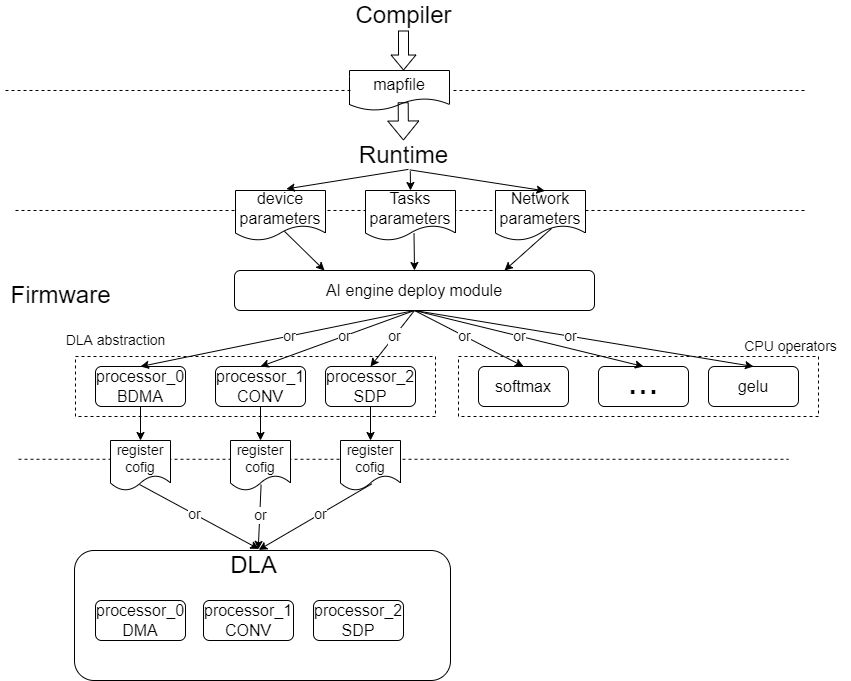

The diagram above was exported from draw.io. Its source (the exported page's mxGraphModel, read from the mxfile embedded in the PNG):
<mxGraphModel dx="2062" dy="1225" grid="1" gridSize="10" guides="1" tooltips="1" connect="1" arrows="1" fold="1" page="1" pageScale="1" pageWidth="2339" pageHeight="3300" math="0" shadow="0">
  <root>
    <mxCell id="0" />
    <mxCell id="1" parent="0" />
    <mxCell id="2" value="" style="rounded=0;whiteSpace=wrap;html=1;fontSize=14;dashed=1;" vertex="1" parent="1">
      <mxGeometry x="470" y="776" width="360" height="60" as="geometry" />
    </mxCell>
    <mxCell id="3" value="" style="endArrow=none;html=1;rounded=0;dashed=1;" edge="1" parent="1">
      <mxGeometry width="50" height="50" relative="1" as="geometry">
        <mxPoint x="413" y="878.7600000000002" as="sourcePoint" />
        <mxPoint x="1183" y="878.7600000000002" as="targetPoint" />
      </mxGeometry>
    </mxCell>
    <mxCell id="4" value="" style="endArrow=none;html=1;rounded=0;dashed=1;" edge="1" parent="1">
      <mxGeometry width="50" height="50" relative="1" as="geometry">
        <mxPoint x="410" y="630" as="sourcePoint" />
        <mxPoint x="1200" y="630" as="targetPoint" />
      </mxGeometry>
    </mxCell>
    <mxCell id="5" value="Runtime" style="text;html=1;align=center;verticalAlign=middle;resizable=0;points=[];autosize=1;strokeColor=none;fillColor=none;fontSize=24;" vertex="1" parent="1">
      <mxGeometry x="748" y="560" width="100" height="30" as="geometry" />
    </mxCell>
    <mxCell id="6" value="" style="endArrow=none;html=1;rounded=0;dashed=1;startArrow=none;" edge="1" parent="1">
      <mxGeometry width="50" height="50" relative="1" as="geometry">
        <mxPoint x="848" y="510" as="sourcePoint" />
        <mxPoint x="1200" y="510" as="targetPoint" />
      </mxGeometry>
    </mxCell>
    <mxCell id="7" value="Compiler" style="text;html=1;align=center;verticalAlign=middle;resizable=0;points=[];autosize=1;strokeColor=none;fillColor=none;fontSize=24;" vertex="1" parent="1">
      <mxGeometry x="743" y="420" width="110" height="30" as="geometry" />
    </mxCell>
    <mxCell id="8" value="" style="shape=flexArrow;endArrow=classic;html=1;rounded=0;fontSize=24;entryX=0.5;entryY=0;entryDx=0;entryDy=0;endWidth=13.809523809523808;endSize=4.652380952380952;width=10;" edge="1" source="7" parent="1">
      <mxGeometry width="50" height="50" relative="1" as="geometry">
        <mxPoint x="773" y="570" as="sourcePoint" />
        <mxPoint x="798" y="490" as="targetPoint" />
      </mxGeometry>
    </mxCell>
    <mxCell id="9" value="mapfile" style="shape=document;whiteSpace=wrap;html=1;boundedLbl=1;fontSize=16;" vertex="1" parent="1">
      <mxGeometry x="744" y="490" width="100" height="40" as="geometry" />
    </mxCell>
    <mxCell id="10" value="" style="endArrow=none;html=1;rounded=0;dashed=1;" edge="1" parent="1">
      <mxGeometry width="50" height="50" relative="1" as="geometry">
        <mxPoint x="400" y="510" as="sourcePoint" />
        <mxPoint x="748" y="510" as="targetPoint" />
      </mxGeometry>
    </mxCell>
    <mxCell id="11" value="device parameters" style="shape=document;whiteSpace=wrap;html=1;boundedLbl=1;fontSize=16;" vertex="1" parent="1">
      <mxGeometry x="630" y="610" width="90" height="50" as="geometry" />
    </mxCell>
    <mxCell id="12" value="Network&lt;br&gt;parameters" style="shape=document;whiteSpace=wrap;html=1;boundedLbl=1;fontSize=16;" vertex="1" parent="1">
      <mxGeometry x="890" y="610" width="90" height="50" as="geometry" />
    </mxCell>
    <mxCell id="13" value="Tasks&lt;br&gt;parameters" style="shape=document;whiteSpace=wrap;html=1;boundedLbl=1;fontSize=16;" vertex="1" parent="1">
      <mxGeometry x="760" y="610" width="90" height="50" as="geometry" />
    </mxCell>
    <mxCell id="14" value="AI engine deploy module" style="rounded=1;whiteSpace=wrap;html=1;fontSize=16;" vertex="1" parent="1">
      <mxGeometry x="629" y="690" width="360" height="40" as="geometry" />
    </mxCell>
    <mxCell id="15" value="processor_0&lt;br&gt;BDMA" style="rounded=1;whiteSpace=wrap;html=1;fontSize=16;" vertex="1" parent="1">
      <mxGeometry x="490" y="786" width="90" height="40" as="geometry" />
    </mxCell>
    <mxCell id="16" value="processor_1&lt;br&gt;CONV" style="rounded=1;whiteSpace=wrap;html=1;fontSize=16;" vertex="1" parent="1">
      <mxGeometry x="610" y="786" width="90" height="40" as="geometry" />
    </mxCell>
    <mxCell id="17" value="processor_2&lt;br&gt;SDP" style="rounded=1;whiteSpace=wrap;html=1;fontSize=16;" vertex="1" parent="1">
      <mxGeometry x="720" y="786" width="90" height="40" as="geometry" />
    </mxCell>
    <mxCell id="18" value="" style="endArrow=classic;html=1;rounded=0;fontSize=16;exitX=0.549;exitY=0.963;exitDx=0;exitDy=0;exitPerimeter=0;entryX=0.565;entryY=-0.031;entryDx=0;entryDy=0;entryPerimeter=0;" edge="1" source="5" target="11" parent="1">
      <mxGeometry width="50" height="50" relative="1" as="geometry">
        <mxPoint x="770" y="670" as="sourcePoint" />
        <mxPoint x="820" y="620" as="targetPoint" />
      </mxGeometry>
    </mxCell>
    <mxCell id="19" value="" style="endArrow=classic;html=1;rounded=0;fontSize=16;exitX=0.568;exitY=1.027;exitDx=0;exitDy=0;exitPerimeter=0;entryX=0.5;entryY=0;entryDx=0;entryDy=0;" edge="1" source="5" target="13" parent="1">
      <mxGeometry width="50" height="50" relative="1" as="geometry">
        <mxPoint x="770" y="670" as="sourcePoint" />
        <mxPoint x="820" y="620" as="targetPoint" />
      </mxGeometry>
    </mxCell>
    <mxCell id="20" value="" style="endArrow=classic;html=1;rounded=0;fontSize=16;exitX=0.563;exitY=0.979;exitDx=0;exitDy=0;exitPerimeter=0;entryX=0.549;entryY=0.007;entryDx=0;entryDy=0;entryPerimeter=0;" edge="1" source="5" target="12" parent="1">
      <mxGeometry width="50" height="50" relative="1" as="geometry">
        <mxPoint x="770" y="670" as="sourcePoint" />
        <mxPoint x="820" y="620" as="targetPoint" />
      </mxGeometry>
    </mxCell>
    <mxCell id="21" value="" style="shape=flexArrow;endArrow=classic;html=1;rounded=0;fontSize=16;exitX=0.537;exitY=0.794;exitDx=0;exitDy=0;exitPerimeter=0;" edge="1" source="9" target="5" parent="1">
      <mxGeometry width="50" height="50" relative="1" as="geometry">
        <mxPoint x="770" y="650" as="sourcePoint" />
        <mxPoint x="801.0234657039712" y="540" as="targetPoint" />
      </mxGeometry>
    </mxCell>
    <mxCell id="22" value="" style="endArrow=classic;html=1;rounded=0;fontSize=16;exitX=0.544;exitY=0.816;exitDx=0;exitDy=0;exitPerimeter=0;entryX=0.25;entryY=0;entryDx=0;entryDy=0;" edge="1" source="11" target="14" parent="1">
      <mxGeometry width="50" height="50" relative="1" as="geometry">
        <mxPoint x="770" y="670" as="sourcePoint" />
        <mxPoint x="820" y="620" as="targetPoint" />
      </mxGeometry>
    </mxCell>
    <mxCell id="23" value="" style="endArrow=classic;html=1;rounded=0;fontSize=16;exitX=0.539;exitY=0.854;exitDx=0;exitDy=0;exitPerimeter=0;entryX=0.5;entryY=0;entryDx=0;entryDy=0;" edge="1" source="13" target="14" parent="1">
      <mxGeometry width="50" height="50" relative="1" as="geometry">
        <mxPoint x="770" y="670" as="sourcePoint" />
        <mxPoint x="820" y="620" as="targetPoint" />
      </mxGeometry>
    </mxCell>
    <mxCell id="24" value="" style="endArrow=classic;html=1;rounded=0;fontSize=16;exitX=0.623;exitY=0.759;exitDx=0;exitDy=0;exitPerimeter=0;entryX=0.75;entryY=0;entryDx=0;entryDy=0;" edge="1" source="12" target="14" parent="1">
      <mxGeometry width="50" height="50" relative="1" as="geometry">
        <mxPoint x="770" y="670" as="sourcePoint" />
        <mxPoint x="820" y="620" as="targetPoint" />
      </mxGeometry>
    </mxCell>
    <mxCell id="25" value="" style="endArrow=classic;html=1;rounded=0;fontSize=14;exitX=0.5;exitY=1;exitDx=0;exitDy=0;entryX=0.5;entryY=0;entryDx=0;entryDy=0;" edge="1" source="14" target="15" parent="1">
      <mxGeometry width="50" height="50" relative="1" as="geometry">
        <mxPoint x="770" y="810" as="sourcePoint" />
        <mxPoint x="820" y="760" as="targetPoint" />
      </mxGeometry>
    </mxCell>
    <mxCell id="26" value="or" style="edgeLabel;html=1;align=center;verticalAlign=middle;resizable=0;points=[];fontSize=14;" vertex="1" connectable="0" parent="25">
      <mxGeometry x="-0.0822" relative="1" as="geometry">
        <mxPoint as="offset" />
      </mxGeometry>
    </mxCell>
    <mxCell id="27" value="" style="endArrow=classic;html=1;rounded=0;fontSize=14;exitX=0.5;exitY=1;exitDx=0;exitDy=0;" edge="1" source="15" parent="1">
      <mxGeometry width="50" height="50" relative="1" as="geometry">
        <mxPoint x="770" y="810" as="sourcePoint" />
        <mxPoint x="535" y="860" as="targetPoint" />
      </mxGeometry>
    </mxCell>
    <mxCell id="28" value="register&lt;br&gt;cofig" style="shape=document;whiteSpace=wrap;html=1;boundedLbl=1;fontSize=14;" vertex="1" parent="1">
      <mxGeometry x="505" y="860" width="60" height="50" as="geometry" />
    </mxCell>
    <mxCell id="29" value="" style="endArrow=classic;html=1;rounded=0;fontSize=14;exitX=0.5;exitY=1;exitDx=0;exitDy=0;entryX=0.5;entryY=0;entryDx=0;entryDy=0;" edge="1" source="14" target="16" parent="1">
      <mxGeometry width="50" height="50" relative="1" as="geometry">
        <mxPoint x="819" y="740" as="sourcePoint" />
        <mxPoint x="545" y="796" as="targetPoint" />
      </mxGeometry>
    </mxCell>
    <mxCell id="30" value="or" style="edgeLabel;html=1;align=center;verticalAlign=middle;resizable=0;points=[];fontSize=14;" vertex="1" connectable="0" parent="29">
      <mxGeometry x="-0.0822" relative="1" as="geometry">
        <mxPoint as="offset" />
      </mxGeometry>
    </mxCell>
    <mxCell id="31" value="" style="endArrow=classic;html=1;rounded=0;fontSize=14;exitX=0.5;exitY=1;exitDx=0;exitDy=0;entryX=0.5;entryY=0;entryDx=0;entryDy=0;" edge="1" source="14" target="17" parent="1">
      <mxGeometry width="50" height="50" relative="1" as="geometry">
        <mxPoint x="819" y="740" as="sourcePoint" />
        <mxPoint x="665" y="796" as="targetPoint" />
      </mxGeometry>
    </mxCell>
    <mxCell id="32" value="or" style="edgeLabel;html=1;align=center;verticalAlign=middle;resizable=0;points=[];fontSize=14;" vertex="1" connectable="0" parent="31">
      <mxGeometry x="-0.0822" relative="1" as="geometry">
        <mxPoint as="offset" />
      </mxGeometry>
    </mxCell>
    <mxCell id="33" value="" style="endArrow=classic;html=1;rounded=0;fontSize=14;exitX=0.5;exitY=1;exitDx=0;exitDy=0;" edge="1" parent="1">
      <mxGeometry width="50" height="50" relative="1" as="geometry">
        <mxPoint x="655" y="826" as="sourcePoint" />
        <mxPoint x="655" y="860" as="targetPoint" />
      </mxGeometry>
    </mxCell>
    <mxCell id="34" value="register&lt;br&gt;cofig" style="shape=document;whiteSpace=wrap;html=1;boundedLbl=1;fontSize=14;" vertex="1" parent="1">
      <mxGeometry x="625" y="860" width="60" height="50" as="geometry" />
    </mxCell>
    <mxCell id="35" value="" style="endArrow=classic;html=1;rounded=0;fontSize=14;exitX=0.5;exitY=1;exitDx=0;exitDy=0;" edge="1" parent="1">
      <mxGeometry width="50" height="50" relative="1" as="geometry">
        <mxPoint x="765" y="826" as="sourcePoint" />
        <mxPoint x="765" y="860" as="targetPoint" />
      </mxGeometry>
    </mxCell>
    <mxCell id="36" value="register&lt;br&gt;cofig" style="shape=document;whiteSpace=wrap;html=1;boundedLbl=1;fontSize=14;" vertex="1" parent="1">
      <mxGeometry x="735" y="860" width="60" height="50" as="geometry" />
    </mxCell>
    <mxCell id="37" value="" style="endArrow=classic;html=1;rounded=0;fontSize=14;exitX=0.5;exitY=1;exitDx=0;exitDy=0;entryX=0.588;entryY=-0.052;entryDx=0;entryDy=0;entryPerimeter=0;" edge="1" target="46" parent="1">
      <mxGeometry width="50" height="50" relative="1" as="geometry">
        <mxPoint x="534" y="904" as="sourcePoint" />
        <mxPoint x="780" y="988" as="targetPoint" />
      </mxGeometry>
    </mxCell>
    <mxCell id="38" value="or" style="edgeLabel;html=1;align=center;verticalAlign=middle;resizable=0;points=[];fontSize=14;" vertex="1" connectable="0" parent="37">
      <mxGeometry x="-0.0822" relative="1" as="geometry">
        <mxPoint as="offset" />
      </mxGeometry>
    </mxCell>
    <mxCell id="39" value="" style="endArrow=classic;html=1;rounded=0;fontSize=14;exitX=0.51;exitY=0.883;exitDx=0;exitDy=0;exitPerimeter=0;entryX=0.579;entryY=-0.037;entryDx=0;entryDy=0;entryPerimeter=0;" edge="1" source="34" target="46" parent="1">
      <mxGeometry width="50" height="50" relative="1" as="geometry">
        <mxPoint x="544" y="914" as="sourcePoint" />
        <mxPoint x="750" y="987" as="targetPoint" />
      </mxGeometry>
    </mxCell>
    <mxCell id="40" value="or" style="edgeLabel;html=1;align=center;verticalAlign=middle;resizable=0;points=[];fontSize=14;" vertex="1" connectable="0" parent="39">
      <mxGeometry x="-0.0822" relative="1" as="geometry">
        <mxPoint as="offset" />
      </mxGeometry>
    </mxCell>
    <mxCell id="41" value="" style="endArrow=classic;html=1;rounded=0;fontSize=14;exitX=0.526;exitY=0.864;exitDx=0;exitDy=0;exitPerimeter=0;entryX=0.588;entryY=-0.021;entryDx=0;entryDy=0;entryPerimeter=0;" edge="1" source="36" target="46" parent="1">
      <mxGeometry width="50" height="50" relative="1" as="geometry">
        <mxPoint x="665.6000000000001" y="914.1500000000001" as="sourcePoint" />
        <mxPoint x="780" y="990" as="targetPoint" />
      </mxGeometry>
    </mxCell>
    <mxCell id="42" value="or" style="edgeLabel;html=1;align=center;verticalAlign=middle;resizable=0;points=[];fontSize=14;" vertex="1" connectable="0" parent="41">
      <mxGeometry x="-0.0822" relative="1" as="geometry">
        <mxPoint as="offset" />
      </mxGeometry>
    </mxCell>
    <mxCell id="43" value="Firmware" style="text;html=1;align=center;verticalAlign=middle;resizable=0;points=[];autosize=1;strokeColor=none;fillColor=none;fontSize=24;" vertex="1" parent="1">
      <mxGeometry x="395" y="700" width="120" height="30" as="geometry" />
    </mxCell>
    <mxCell id="44" value="DLA abstraction" style="text;html=1;align=center;verticalAlign=middle;resizable=0;points=[];autosize=1;strokeColor=none;fillColor=none;fontSize=14;" vertex="1" parent="1">
      <mxGeometry x="450" y="745" width="120" height="30" as="geometry" />
    </mxCell>
    <mxCell id="45" value="" style="rounded=1;whiteSpace=wrap;html=1;fontSize=14;" vertex="1" parent="1">
      <mxGeometry x="469" y="970" width="376" height="130" as="geometry" />
    </mxCell>
    <mxCell id="46" value="DLA" style="text;html=1;align=center;verticalAlign=middle;resizable=0;points=[];autosize=1;strokeColor=none;fillColor=none;fontSize=24;" vertex="1" parent="1">
      <mxGeometry x="618" y="970" width="60" height="30" as="geometry" />
    </mxCell>
    <mxCell id="47" value="processor_0&lt;br&gt;DMA" style="rounded=1;whiteSpace=wrap;html=1;fontSize=16;" vertex="1" parent="1">
      <mxGeometry x="490" y="1020" width="90" height="40" as="geometry" />
    </mxCell>
    <mxCell id="48" value="processor_1&lt;br&gt;CONV" style="rounded=1;whiteSpace=wrap;html=1;fontSize=16;" vertex="1" parent="1">
      <mxGeometry x="598" y="1020" width="90" height="40" as="geometry" />
    </mxCell>
    <mxCell id="49" value="processor_2&lt;br&gt;SDP" style="rounded=1;whiteSpace=wrap;html=1;fontSize=16;" vertex="1" parent="1">
      <mxGeometry x="708" y="1020" width="90" height="40" as="geometry" />
    </mxCell>
    <mxCell id="50" value="" style="rounded=0;whiteSpace=wrap;html=1;fontSize=14;dashed=1;" vertex="1" parent="1">
      <mxGeometry x="853" y="776" width="360" height="60" as="geometry" />
    </mxCell>
    <mxCell id="51" value="softmax" style="rounded=1;whiteSpace=wrap;html=1;fontSize=16;" vertex="1" parent="1">
      <mxGeometry x="873" y="786" width="90" height="40" as="geometry" />
    </mxCell>
    <mxCell id="52" value="..." style="rounded=1;whiteSpace=wrap;html=1;fontSize=37;verticalAlign=bottom;" vertex="1" parent="1">
      <mxGeometry x="993" y="786" width="90" height="40" as="geometry" />
    </mxCell>
    <mxCell id="53" value="gelu" style="rounded=1;whiteSpace=wrap;html=1;fontSize=16;" vertex="1" parent="1">
      <mxGeometry x="1103" y="786" width="90" height="40" as="geometry" />
    </mxCell>
    <mxCell id="54" value="CPU operators" style="text;html=1;align=center;verticalAlign=middle;resizable=0;points=[];autosize=1;strokeColor=none;fillColor=none;fontSize=14;" vertex="1" parent="1">
      <mxGeometry x="1125" y="751" width="120" height="30" as="geometry" />
    </mxCell>
    <mxCell id="55" value="" style="endArrow=classic;html=1;rounded=0;fontSize=14;exitX=0.5;exitY=1;exitDx=0;exitDy=0;entryX=0.5;entryY=0;entryDx=0;entryDy=0;" edge="1" source="14" target="51" parent="1">
      <mxGeometry width="50" height="50" relative="1" as="geometry">
        <mxPoint x="819" y="740" as="sourcePoint" />
        <mxPoint x="775" y="796" as="targetPoint" />
      </mxGeometry>
    </mxCell>
    <mxCell id="56" value="or" style="edgeLabel;html=1;align=center;verticalAlign=middle;resizable=0;points=[];fontSize=14;" vertex="1" connectable="0" parent="55">
      <mxGeometry x="-0.0822" relative="1" as="geometry">
        <mxPoint as="offset" />
      </mxGeometry>
    </mxCell>
    <mxCell id="57" value="" style="endArrow=classic;html=1;rounded=0;fontSize=14;exitX=0.5;exitY=1;exitDx=0;exitDy=0;entryX=0.5;entryY=0;entryDx=0;entryDy=0;" edge="1" source="14" target="52" parent="1">
      <mxGeometry width="50" height="50" relative="1" as="geometry">
        <mxPoint x="819" y="740" as="sourcePoint" />
        <mxPoint x="928" y="796" as="targetPoint" />
      </mxGeometry>
    </mxCell>
    <mxCell id="58" value="or" style="edgeLabel;html=1;align=center;verticalAlign=middle;resizable=0;points=[];fontSize=14;" vertex="1" connectable="0" parent="57">
      <mxGeometry x="-0.0822" relative="1" as="geometry">
        <mxPoint as="offset" />
      </mxGeometry>
    </mxCell>
    <mxCell id="59" value="" style="endArrow=classic;html=1;rounded=0;fontSize=14;exitX=0.5;exitY=1;exitDx=0;exitDy=0;entryX=0.5;entryY=0;entryDx=0;entryDy=0;" edge="1" source="14" target="53" parent="1">
      <mxGeometry width="50" height="50" relative="1" as="geometry">
        <mxPoint x="819" y="740" as="sourcePoint" />
        <mxPoint x="1048" y="796" as="targetPoint" />
      </mxGeometry>
    </mxCell>
    <mxCell id="60" value="or" style="edgeLabel;html=1;align=center;verticalAlign=middle;resizable=0;points=[];fontSize=14;" vertex="1" connectable="0" parent="59">
      <mxGeometry x="-0.0822" relative="1" as="geometry">
        <mxPoint as="offset" />
      </mxGeometry>
    </mxCell>
  </root>
</mxGraphModel>